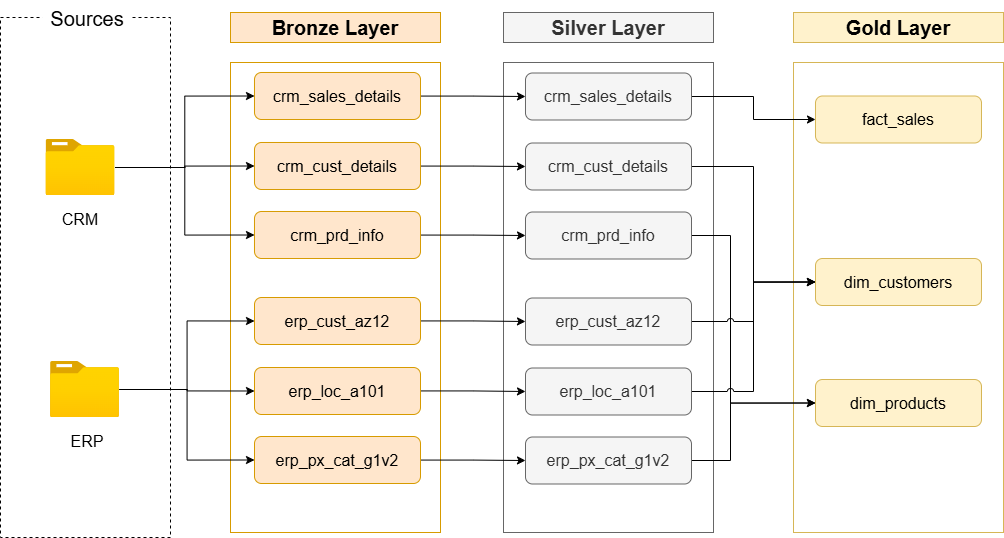

The diagram above was exported from draw.io. Its source (the exported page's mxGraphModel, read from the mxfile embedded in the PNG):
<mxGraphModel dx="1489" dy="894" grid="1" gridSize="10" guides="1" tooltips="1" connect="1" arrows="1" fold="1" page="1" pageScale="1" pageWidth="827" pageHeight="1169" math="0" shadow="0">
  <root>
    <mxCell id="0" />
    <mxCell id="1" parent="0" />
    <mxCell id="lqY0vOlMOW207ZHmbDZ2-1" parent="1" style="rounded=0;whiteSpace=wrap;html=1;fillColor=none;dashed=1;" value="" vertex="1">
      <mxGeometry height="520" width="170" x="40" y="130" as="geometry" />
    </mxCell>
    <mxCell id="lqY0vOlMOW207ZHmbDZ2-3" parent="1" style="rounded=0;whiteSpace=wrap;html=1;strokeColor=none;fontSize=20;" value="Sources" vertex="1">
      <mxGeometry height="35" width="90" x="81.56" y="113" as="geometry" />
    </mxCell>
    <mxCell id="lqY0vOlMOW207ZHmbDZ2-12" parent="1" style="text;html=1;whiteSpace=wrap;strokeColor=none;fillColor=none;align=center;verticalAlign=middle;rounded=0;fontSize=16;fontStyle=0" value="CRM" vertex="1">
      <mxGeometry height="30" width="60" x="90" y="317" as="geometry" />
    </mxCell>
    <mxCell id="lqY0vOlMOW207ZHmbDZ2-13" parent="1" style="text;html=1;whiteSpace=wrap;strokeColor=none;fillColor=none;align=center;verticalAlign=middle;rounded=0;fontSize=16;fontStyle=0" value="ERP" vertex="1">
      <mxGeometry height="30" width="60" x="96.56" y="539" as="geometry" />
    </mxCell>
    <mxCell id="lqY0vOlMOW207ZHmbDZ2-18" parent="1" style="rounded=0;whiteSpace=wrap;html=1;fillColor=#ffe6cc;strokeColor=#d79b00;fontSize=20;fontStyle=1" value="Bronze Layer" vertex="1">
      <mxGeometry height="30" width="210" x="270" y="125" as="geometry" />
    </mxCell>
    <mxCell id="lqY0vOlMOW207ZHmbDZ2-19" parent="1" style="rounded=0;whiteSpace=wrap;html=1;fillColor=none;strokeColor=#d79b00;fontSize=20;fontStyle=1" value="" vertex="1">
      <mxGeometry height="470" width="210" x="270" y="175" as="geometry" />
    </mxCell>
    <mxCell id="lqY0vOlMOW207ZHmbDZ2-26" parent="1" style="rounded=0;whiteSpace=wrap;html=1;fillColor=#f5f5f5;strokeColor=#666666;fontSize=20;fontStyle=1;fontColor=#333333;" value="Silver Layer" vertex="1">
      <mxGeometry height="30" width="210" x="543" y="125" as="geometry" />
    </mxCell>
    <mxCell id="lqY0vOlMOW207ZHmbDZ2-27" parent="1" style="rounded=0;whiteSpace=wrap;html=1;fillColor=none;strokeColor=#666666;fontSize=20;fontStyle=1;fontColor=#333333;" value="" vertex="1">
      <mxGeometry height="470" width="210" x="543" y="175" as="geometry" />
    </mxCell>
    <mxCell id="lqY0vOlMOW207ZHmbDZ2-32" parent="1" style="rounded=0;whiteSpace=wrap;html=1;fillColor=#fff2cc;strokeColor=#d6b656;fontSize=20;fontStyle=1;" value="Gold Layer" vertex="1">
      <mxGeometry height="30" width="210" x="833" y="125" as="geometry" />
    </mxCell>
    <mxCell id="lqY0vOlMOW207ZHmbDZ2-33" parent="1" style="rounded=0;whiteSpace=wrap;html=1;fillColor=none;strokeColor=#d6b656;fontSize=20;fontStyle=1;" value="" vertex="1">
      <mxGeometry height="470" width="210" x="833" y="175" as="geometry" />
    </mxCell>
    <mxCell id="-fQ-2hY_kKCafeigiFSE-8" edge="1" parent="1" source="lqY0vOlMOW207ZHmbDZ2-4" style="edgeStyle=orthogonalEdgeStyle;rounded=0;orthogonalLoop=1;jettySize=auto;html=1;entryX=0;entryY=0.5;entryDx=0;entryDy=0;" target="-fQ-2hY_kKCafeigiFSE-1">
      <mxGeometry relative="1" as="geometry" />
    </mxCell>
    <mxCell id="-fQ-2hY_kKCafeigiFSE-9" edge="1" parent="1" source="lqY0vOlMOW207ZHmbDZ2-4" style="edgeStyle=orthogonalEdgeStyle;rounded=0;orthogonalLoop=1;jettySize=auto;html=1;entryX=0;entryY=0.5;entryDx=0;entryDy=0;" target="-fQ-2hY_kKCafeigiFSE-3">
      <mxGeometry relative="1" as="geometry" />
    </mxCell>
    <mxCell id="-fQ-2hY_kKCafeigiFSE-10" edge="1" parent="1" source="lqY0vOlMOW207ZHmbDZ2-4" style="edgeStyle=orthogonalEdgeStyle;rounded=0;orthogonalLoop=1;jettySize=auto;html=1;entryX=0;entryY=0.5;entryDx=0;entryDy=0;" target="-fQ-2hY_kKCafeigiFSE-4">
      <mxGeometry relative="1" as="geometry" />
    </mxCell>
    <mxCell id="lqY0vOlMOW207ZHmbDZ2-4" parent="1" style="image;aspect=fixed;html=1;points=[];align=center;fontSize=12;image=img/lib/azure2/general/Folder_Blank.svg;" value="" vertex="1">
      <mxGeometry height="56.00000000000001" width="69" x="85.5" y="252" as="geometry" />
    </mxCell>
    <mxCell id="-fQ-2hY_kKCafeigiFSE-11" edge="1" parent="1" source="lqY0vOlMOW207ZHmbDZ2-10" style="edgeStyle=orthogonalEdgeStyle;rounded=0;orthogonalLoop=1;jettySize=auto;html=1;entryX=0;entryY=0.5;entryDx=0;entryDy=0;" target="-fQ-2hY_kKCafeigiFSE-5">
      <mxGeometry relative="1" as="geometry" />
    </mxCell>
    <mxCell id="-fQ-2hY_kKCafeigiFSE-12" edge="1" parent="1" source="lqY0vOlMOW207ZHmbDZ2-10" style="edgeStyle=orthogonalEdgeStyle;rounded=0;orthogonalLoop=1;jettySize=auto;html=1;entryX=0;entryY=0.5;entryDx=0;entryDy=0;" target="-fQ-2hY_kKCafeigiFSE-6">
      <mxGeometry relative="1" as="geometry" />
    </mxCell>
    <mxCell id="-fQ-2hY_kKCafeigiFSE-13" edge="1" parent="1" source="lqY0vOlMOW207ZHmbDZ2-10" style="edgeStyle=orthogonalEdgeStyle;rounded=0;orthogonalLoop=1;jettySize=auto;html=1;entryX=0;entryY=0.5;entryDx=0;entryDy=0;" target="-fQ-2hY_kKCafeigiFSE-7">
      <mxGeometry relative="1" as="geometry" />
    </mxCell>
    <mxCell id="lqY0vOlMOW207ZHmbDZ2-10" parent="1" style="image;aspect=fixed;html=1;points=[];align=center;fontSize=12;image=img/lib/azure2/general/Folder_Blank.svg;" value="" vertex="1">
      <mxGeometry height="56.00000000000001" width="69" x="90" y="474" as="geometry" />
    </mxCell>
    <mxCell id="3LaM9orzmgnW2XLxssHu-7" edge="1" parent="1" source="-fQ-2hY_kKCafeigiFSE-1" style="edgeStyle=orthogonalEdgeStyle;rounded=0;orthogonalLoop=1;jettySize=auto;html=1;" target="3LaM9orzmgnW2XLxssHu-1">
      <mxGeometry relative="1" as="geometry" />
    </mxCell>
    <mxCell id="-fQ-2hY_kKCafeigiFSE-1" parent="1" style="rounded=1;whiteSpace=wrap;html=1;fillColor=#ffe6cc;strokeColor=#d79b00;fontSize=16;" value="crm_sales_details" vertex="1">
      <mxGeometry height="47" width="166" x="294" y="185" as="geometry" />
    </mxCell>
    <mxCell id="3LaM9orzmgnW2XLxssHu-8" edge="1" parent="1" source="-fQ-2hY_kKCafeigiFSE-3" style="edgeStyle=orthogonalEdgeStyle;rounded=0;orthogonalLoop=1;jettySize=auto;html=1;entryX=0;entryY=0.5;entryDx=0;entryDy=0;" target="3LaM9orzmgnW2XLxssHu-2">
      <mxGeometry relative="1" as="geometry" />
    </mxCell>
    <mxCell id="-fQ-2hY_kKCafeigiFSE-3" parent="1" style="rounded=1;whiteSpace=wrap;html=1;fillColor=#ffe6cc;strokeColor=#d79b00;fontSize=16;" value="crm_cust_details" vertex="1">
      <mxGeometry height="47" width="166" x="294" y="255" as="geometry" />
    </mxCell>
    <mxCell id="3LaM9orzmgnW2XLxssHu-9" edge="1" parent="1" source="-fQ-2hY_kKCafeigiFSE-4" style="edgeStyle=orthogonalEdgeStyle;rounded=0;orthogonalLoop=1;jettySize=auto;html=1;" target="3LaM9orzmgnW2XLxssHu-3">
      <mxGeometry relative="1" as="geometry" />
    </mxCell>
    <mxCell id="-fQ-2hY_kKCafeigiFSE-4" parent="1" style="rounded=1;whiteSpace=wrap;html=1;fillColor=#ffe6cc;strokeColor=#d79b00;fontSize=16;" value="crm_prd_info" vertex="1">
      <mxGeometry height="47" width="166" x="294" y="324" as="geometry" />
    </mxCell>
    <mxCell id="3LaM9orzmgnW2XLxssHu-11" edge="1" parent="1" source="-fQ-2hY_kKCafeigiFSE-5" style="edgeStyle=orthogonalEdgeStyle;rounded=0;orthogonalLoop=1;jettySize=auto;html=1;entryX=0;entryY=0.5;entryDx=0;entryDy=0;" target="3LaM9orzmgnW2XLxssHu-4">
      <mxGeometry relative="1" as="geometry" />
    </mxCell>
    <mxCell id="-fQ-2hY_kKCafeigiFSE-5" parent="1" style="rounded=1;whiteSpace=wrap;html=1;fillColor=#ffe6cc;strokeColor=#d79b00;fontSize=16;" value="erp_cust_az12" vertex="1">
      <mxGeometry height="47" width="166" x="294" y="410" as="geometry" />
    </mxCell>
    <mxCell id="3LaM9orzmgnW2XLxssHu-12" edge="1" parent="1" source="-fQ-2hY_kKCafeigiFSE-6" style="edgeStyle=orthogonalEdgeStyle;rounded=0;orthogonalLoop=1;jettySize=auto;html=1;" target="3LaM9orzmgnW2XLxssHu-5">
      <mxGeometry relative="1" as="geometry" />
    </mxCell>
    <mxCell id="-fQ-2hY_kKCafeigiFSE-6" parent="1" style="rounded=1;whiteSpace=wrap;html=1;fillColor=#ffe6cc;strokeColor=#d79b00;fontSize=16;" value="erp_loc_a101" vertex="1">
      <mxGeometry height="47" width="166" x="294" y="480" as="geometry" />
    </mxCell>
    <mxCell id="3LaM9orzmgnW2XLxssHu-13" edge="1" parent="1" source="-fQ-2hY_kKCafeigiFSE-7" style="edgeStyle=orthogonalEdgeStyle;rounded=0;orthogonalLoop=1;jettySize=auto;html=1;" target="3LaM9orzmgnW2XLxssHu-6">
      <mxGeometry relative="1" as="geometry" />
    </mxCell>
    <mxCell id="-fQ-2hY_kKCafeigiFSE-7" parent="1" style="rounded=1;whiteSpace=wrap;html=1;fillColor=#ffe6cc;strokeColor=#d79b00;fontSize=16;" value="erp_px_cat_g1v2" vertex="1">
      <mxGeometry height="47" width="166" x="294" y="549" as="geometry" />
    </mxCell>
    <mxCell id="FcrlJvWae4zmv6PRkZ48-2" edge="1" parent="1" source="3LaM9orzmgnW2XLxssHu-1" style="edgeStyle=orthogonalEdgeStyle;rounded=0;orthogonalLoop=1;jettySize=auto;html=1;jumpStyle=arc;" target="FcrlJvWae4zmv6PRkZ48-1">
      <mxGeometry relative="1" as="geometry">
        <mxPoint x="790" y="180" as="targetPoint" />
      </mxGeometry>
    </mxCell>
    <mxCell id="3LaM9orzmgnW2XLxssHu-1" parent="1" style="rounded=1;whiteSpace=wrap;html=1;fillColor=#f5f5f5;strokeColor=#666666;fontSize=16;fontColor=#333333;" value="crm_sales_details" vertex="1">
      <mxGeometry height="47" width="166" x="565" y="185.5" as="geometry" />
    </mxCell>
    <mxCell id="FcrlJvWae4zmv6PRkZ48-4" edge="1" parent="1" source="3LaM9orzmgnW2XLxssHu-2" style="edgeStyle=orthogonalEdgeStyle;rounded=0;orthogonalLoop=1;jettySize=auto;html=1;entryX=0;entryY=0.5;entryDx=0;entryDy=0;jumpStyle=arc;" target="FcrlJvWae4zmv6PRkZ48-3">
      <mxGeometry relative="1" as="geometry" />
    </mxCell>
    <mxCell id="3LaM9orzmgnW2XLxssHu-2" parent="1" style="rounded=1;whiteSpace=wrap;html=1;fillColor=#f5f5f5;strokeColor=#666666;fontSize=16;fontColor=#333333;" value="crm_cust_details" vertex="1">
      <mxGeometry height="47" width="166" x="565" y="255.5" as="geometry" />
    </mxCell>
    <mxCell id="FcrlJvWae4zmv6PRkZ48-9" edge="1" parent="1" source="3LaM9orzmgnW2XLxssHu-3" style="edgeStyle=orthogonalEdgeStyle;rounded=0;orthogonalLoop=1;jettySize=auto;html=1;entryX=0;entryY=0.5;entryDx=0;entryDy=0;jumpStyle=arc;" target="FcrlJvWae4zmv6PRkZ48-7">
      <mxGeometry relative="1" as="geometry">
        <Array as="points">
          <mxPoint x="770" y="348" />
          <mxPoint x="770" y="516" />
        </Array>
      </mxGeometry>
    </mxCell>
    <mxCell id="3LaM9orzmgnW2XLxssHu-3" parent="1" style="rounded=1;whiteSpace=wrap;html=1;fillColor=#f5f5f5;strokeColor=#666666;fontSize=16;fontColor=#333333;" value="crm_prd_info" vertex="1">
      <mxGeometry height="47" width="166" x="565" y="324.5" as="geometry" />
    </mxCell>
    <mxCell id="FcrlJvWae4zmv6PRkZ48-5" edge="1" parent="1" source="3LaM9orzmgnW2XLxssHu-4" style="edgeStyle=orthogonalEdgeStyle;rounded=0;orthogonalLoop=1;jettySize=auto;html=1;entryX=0;entryY=0.5;entryDx=0;entryDy=0;jumpStyle=arc;" target="FcrlJvWae4zmv6PRkZ48-3">
      <mxGeometry relative="1" as="geometry" />
    </mxCell>
    <mxCell id="3LaM9orzmgnW2XLxssHu-4" parent="1" style="rounded=1;whiteSpace=wrap;html=1;fillColor=#f5f5f5;strokeColor=#666666;fontSize=16;fontColor=#333333;" value="erp_cust_az12" vertex="1">
      <mxGeometry height="47" width="166" x="565" y="410.5" as="geometry" />
    </mxCell>
    <mxCell id="FcrlJvWae4zmv6PRkZ48-6" edge="1" parent="1" source="3LaM9orzmgnW2XLxssHu-5" style="edgeStyle=orthogonalEdgeStyle;rounded=0;orthogonalLoop=1;jettySize=auto;html=1;entryX=0;entryY=0.5;entryDx=0;entryDy=0;jumpStyle=arc;" target="FcrlJvWae4zmv6PRkZ48-3">
      <mxGeometry relative="1" as="geometry" />
    </mxCell>
    <mxCell id="3LaM9orzmgnW2XLxssHu-5" parent="1" style="rounded=1;whiteSpace=wrap;html=1;fillColor=#f5f5f5;strokeColor=#666666;fontSize=16;fontColor=#333333;" value="erp_loc_a101" vertex="1">
      <mxGeometry height="47" width="166" x="565" y="480.5" as="geometry" />
    </mxCell>
    <mxCell id="FcrlJvWae4zmv6PRkZ48-8" edge="1" parent="1" source="3LaM9orzmgnW2XLxssHu-6" style="edgeStyle=orthogonalEdgeStyle;rounded=0;orthogonalLoop=1;jettySize=auto;html=1;entryX=0;entryY=0.5;entryDx=0;entryDy=0;jumpStyle=arc;" target="FcrlJvWae4zmv6PRkZ48-7">
      <mxGeometry relative="1" as="geometry">
        <Array as="points">
          <mxPoint x="770" y="573" />
          <mxPoint x="770" y="516" />
        </Array>
      </mxGeometry>
    </mxCell>
    <mxCell id="3LaM9orzmgnW2XLxssHu-6" parent="1" style="rounded=1;whiteSpace=wrap;html=1;fillColor=#f5f5f5;strokeColor=#666666;fontSize=16;fontColor=#333333;" value="erp_px_cat_g1v2" vertex="1">
      <mxGeometry height="47" width="166" x="565" y="549.5" as="geometry" />
    </mxCell>
    <mxCell id="FcrlJvWae4zmv6PRkZ48-1" parent="1" style="rounded=1;whiteSpace=wrap;html=1;fillColor=#fff2cc;strokeColor=#d6b656;fontSize=16;" value="fact_sales" vertex="1">
      <mxGeometry height="47" width="166" x="855" y="208.5" as="geometry" />
    </mxCell>
    <mxCell id="FcrlJvWae4zmv6PRkZ48-3" parent="1" style="rounded=1;whiteSpace=wrap;html=1;fillColor=#fff2cc;strokeColor=#d6b656;fontSize=16;" value="dim_customers" vertex="1">
      <mxGeometry height="47" width="166" x="855" y="371" as="geometry" />
    </mxCell>
    <mxCell id="FcrlJvWae4zmv6PRkZ48-7" parent="1" style="rounded=1;whiteSpace=wrap;html=1;fillColor=#fff2cc;strokeColor=#d6b656;fontSize=16;" value="dim_products" vertex="1">
      <mxGeometry height="47" width="166" x="855" y="492" as="geometry" />
    </mxCell>
  </root>
</mxGraphModel>